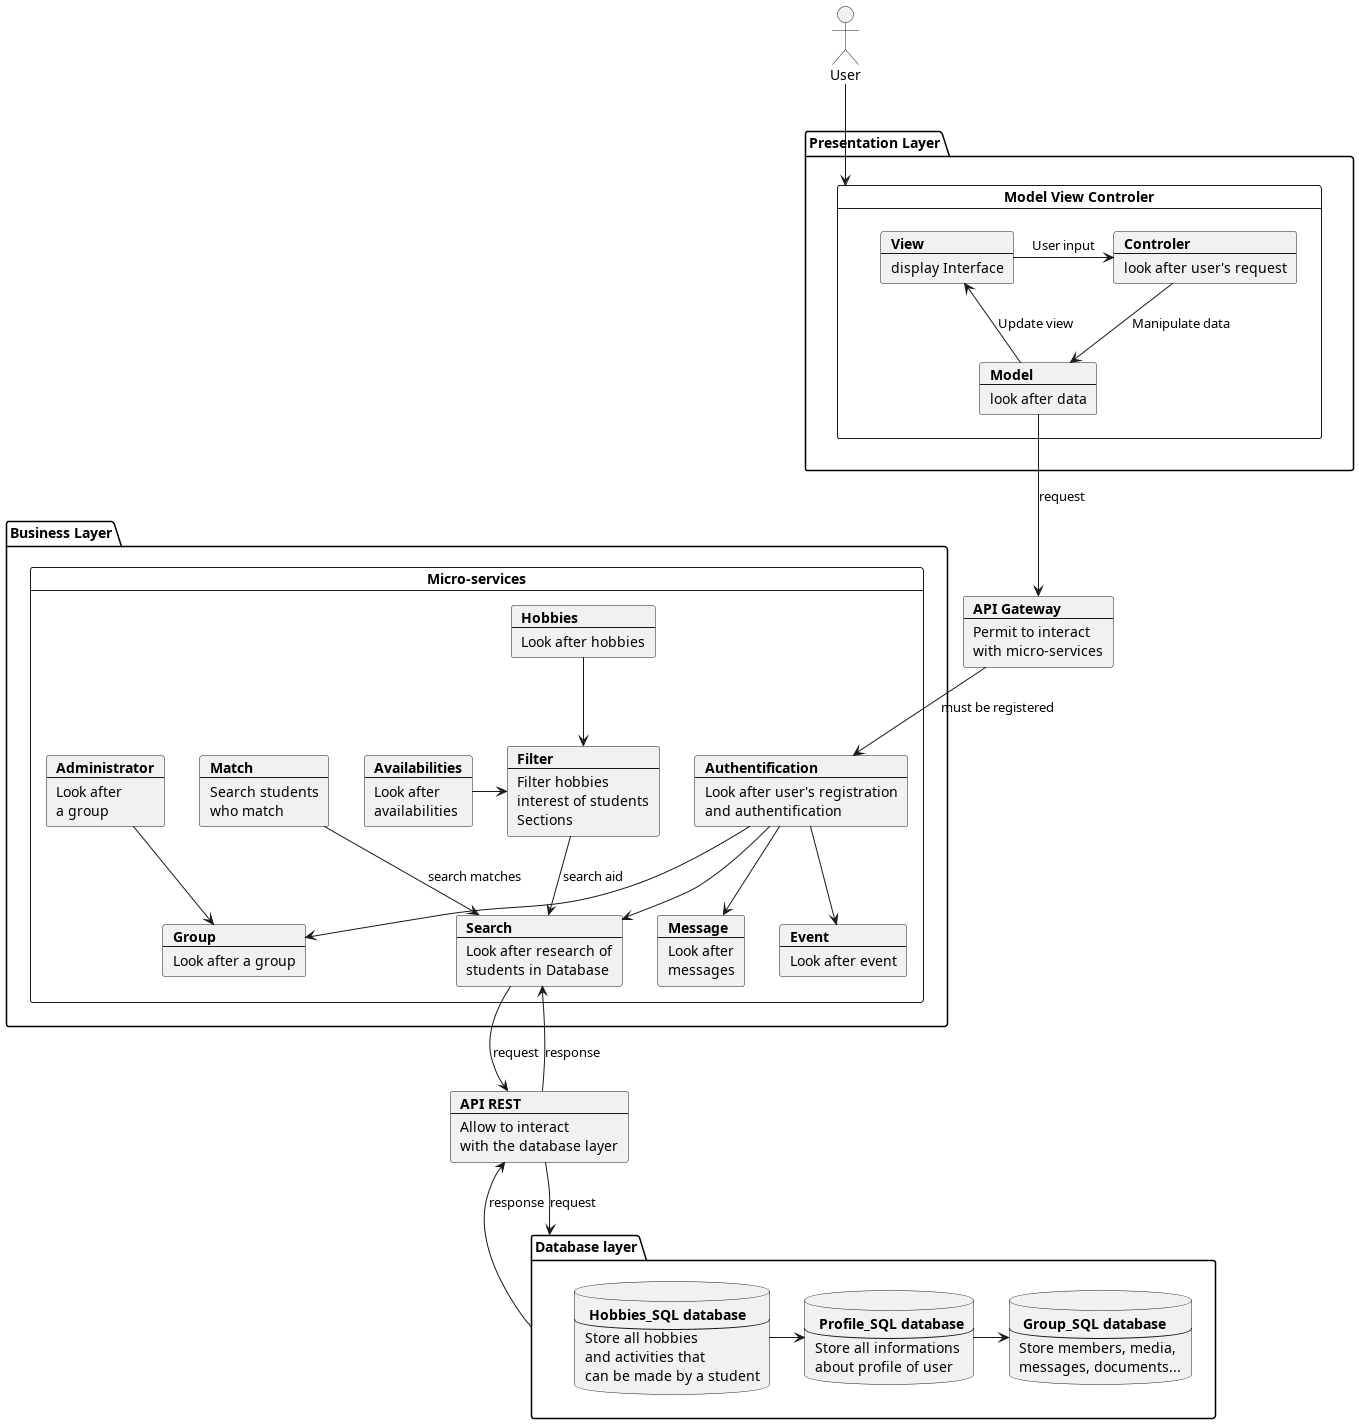

The diagram above was rendered by PlantUML. Its source (embedded in the PNG):
@startuml
actor User
package "Presentation Layer" {
card "Model View Controler" as MVC {
    card View [
    <b>View
    ----
    display Interface
    ]
    card Model [
    <b>Model
    ----
    look after data
    ]
    card Controler [
    <b>Controler
    ----
    look after user's request
    ]
}
}
card api [
    <b>API Gateway
    ---
    Permit to interact
    with micro-services
]
package "Database layer" as db {
    database user [
        <b> Profile_SQL database
        ---
        Store all informations
        about profile of user
    ]
    database hobbies [
        <b> Hobbies_SQL database
        ---
        Store all hobbies
        and activities that
        can be made by a student
    ]
    database group [
        <b> Group_SQL database
        ---
        Store members, media,
        messages, documents...
    ]
}
package "Business Layer" {
card "Micro-services" as MS {
    card auth [
        <b>Authentification
        ----
        Look after user's registration
        and authentification
    ]
    card search [
        <b>Search
        ---
        Look after research of
        students in Database
    ]
    card filter [
        <b>Filter
        ---
        Filter hobbies
        interest of students
        Sections
    ]
    card match [
        <b>Match
        ---
        Search students
        who match
    ]
    card msg [
        <b>Message
        ---
        Look after
        messages
    ]
    card admin [
        <b>Administrator
        ---
        Look after
        a group
    ]
    card av [
        <b>Availabilities
        ---
        Look after
        availabilities
    ]
    card event [
        <b>Event
        ---
        Look after event
    ]
    card hobbie [
        <b>Hobbies
        ---
        Look after hobbies
    ]
    card gp [
        <b>Group
        ---
        Look after a group
    ]
}
}
card rest [
    <b>API REST
    ---
    Allow to interact
    with the database layer
]

View -> Controler : User input
Controler --> Model : Manipulate data
Model --> View : Update view
Model --> api: request
db -u-> rest: response
rest -d-> db: request
search -d-> rest: request
rest -u-> search: response

hobbies -> user
user -> group
av -> filter
hobbie --> filter
match --> search : search matches
filter --> search : search aid
api --> auth : must be registered
auth --> msg
auth --> gp
admin -d-> gp
auth --> event
auth --> search
User --> MVC

@enduml